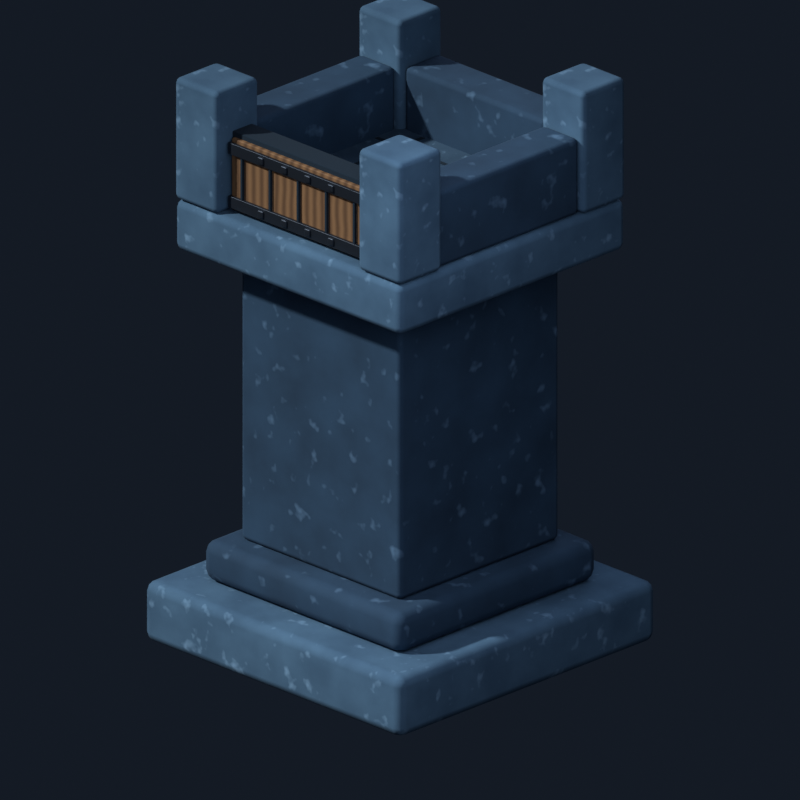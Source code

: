 # Source: model.blend  (saved by Blender 5.1.30; exported with 4.5.12 LTS)
import bpy
from mathutils import Matrix  # noqa: F401  (used for matrix-valued properties, if any)

bpy.ops.wm.read_factory_settings(use_empty=True)
scene = bpy.context.scene
scene.name = 'Scene'

# ---- collections
col_collection = bpy.data.collections.new('Collection'); scene.collection.children.link(col_collection)

# ---- materials (node trees are filled in below, after node groups)
mat_lit_cap_stone = bpy.data.materials.new('lit cap stone')
mat_lit_cap_stone.diffuse_color = (0.09, 0.18, 0.265, 1.0)
mat_navy_stone = bpy.data.materials.new('navy stone')
mat_navy_stone.diffuse_color = (0.03, 0.075, 0.13, 1.0)
mat_courtyard_stone = bpy.data.materials.new('courtyard stone')
mat_courtyard_stone.diffuse_color = (0.055, 0.11, 0.165, 1.0)
mat_dark_seam = bpy.data.materials.new('dark seam')
mat_dark_seam.diffuse_color = (0.006, 0.018, 0.03, 1.0)
mat_gate_wood = bpy.data.materials.new('gate wood')
mat_gate_wood.diffuse_color = (0.28, 0.14, 0.055, 1.0)
mat_gate_iron = bpy.data.materials.new('gate iron')
mat_gate_iron.diffuse_color = (0.06, 0.07, 0.085, 1.0)

# ---- material node trees
mat_lit_cap_stone.use_nodes = True; mat_lit_cap_stone.node_tree.nodes.clear()
_N = mat_lit_cap_stone.node_tree.nodes; _L = mat_lit_cap_stone.node_tree.links
n0 = _N.new('ShaderNodeOutputMaterial'); n0.name = 'Material Output'; n0.location = (0, 0)
n1 = _N.new('ShaderNodeBsdfPrincipled'); n1.name = 'Principled BSDF'; n1.location = (0, 0)
n1.inputs[2].default_value = 0.9
n2 = _N.new('ShaderNodeTexCoord'); n2.name = 'Texture Coordinate'; n2.location = (0, 0)
n3 = _N.new('ShaderNodeTexNoise'); n3.name = 'Noise Texture'; n3.location = (0, 0)
n3.width = 145
n3.inputs[2].default_value = 5.5
n3.inputs[3].default_value = 6.0
n4 = _N.new('ShaderNodeValToRGB'); n4.name = 'Color Ramp'; n4.location = (0, 0)
while len(n4.color_ramp.elements) > 1: n4.color_ramp.elements.remove(n4.color_ramp.elements[-1])
n4.color_ramp.elements[0].position = 0.25; n4.color_ramp.elements[0].color = (0.045, 0.1, 0.16, 1.0)
_e = n4.color_ramp.elements.new(0.75); _e.color = (0.09, 0.18, 0.265, 1.0)
n5 = _N.new('ShaderNodeTexNoise'); n5.name = 'Noise Texture.001'; n5.location = (0, 0)
n5.width = 145
n5.inputs[2].default_value = 17.6
n6 = _N.new('ShaderNodeValToRGB'); n6.name = 'Color Ramp.001'; n6.location = (0, 0)
while len(n6.color_ramp.elements) > 1: n6.color_ramp.elements.remove(n6.color_ramp.elements[-1])
n6.color_ramp.elements[0].position = 0.62; n6.color_ramp.elements[0].color = (0.0, 0.0, 0.0, 1.0)
_e = n6.color_ramp.elements.new(0.78); _e.color = (0.24, 0.36, 0.46, 1.0)
n7 = _N.new('ShaderNodeMixRGB'); n7.name = 'Mix (Legacy)'; n7.location = (0, 0)
n7.blend_type = 'ADD'
_L.new(n2.outputs[3], n3.inputs[0])
_L.new(n2.outputs[3], n5.inputs[0])
_L.new(n3.outputs[0], n4.inputs[0])
_L.new(n5.outputs[0], n6.inputs[0])
_L.new(n4.outputs[0], n7.inputs[1])
_L.new(n6.outputs[0], n7.inputs[2])
_L.new(n7.outputs[0], n1.inputs[0])
_L.new(n1.outputs[0], n0.inputs[0])
n0.is_active_output = True
mat_navy_stone.use_nodes = True; mat_navy_stone.node_tree.nodes.clear()
_N = mat_navy_stone.node_tree.nodes; _L = mat_navy_stone.node_tree.links
n0 = _N.new('ShaderNodeOutputMaterial'); n0.name = 'Material Output'; n0.location = (0, 0)
n1 = _N.new('ShaderNodeBsdfPrincipled'); n1.name = 'Principled BSDF'; n1.location = (0, 0)
n1.inputs[2].default_value = 0.9
n2 = _N.new('ShaderNodeTexCoord'); n2.name = 'Texture Coordinate'; n2.location = (0, 0)
n3 = _N.new('ShaderNodeTexNoise'); n3.name = 'Noise Texture'; n3.location = (0, 0)
n3.width = 145
n3.inputs[2].default_value = 4.5
n3.inputs[3].default_value = 6.0
n4 = _N.new('ShaderNodeValToRGB'); n4.name = 'Color Ramp'; n4.location = (0, 0)
while len(n4.color_ramp.elements) > 1: n4.color_ramp.elements.remove(n4.color_ramp.elements[-1])
n4.color_ramp.elements[0].position = 0.2; n4.color_ramp.elements[0].color = (0.012, 0.035, 0.065, 1.0)
_e = n4.color_ramp.elements.new(0.8); _e.color = (0.03, 0.075, 0.13, 1.0)
n5 = _N.new('ShaderNodeTexNoise'); n5.name = 'Noise Texture.001'; n5.location = (0, 0)
n5.width = 145
n5.inputs[2].default_value = 14.4
n6 = _N.new('ShaderNodeValToRGB'); n6.name = 'Color Ramp.001'; n6.location = (0, 0)
while len(n6.color_ramp.elements) > 1: n6.color_ramp.elements.remove(n6.color_ramp.elements[-1])
n6.color_ramp.elements[0].position = 0.62; n6.color_ramp.elements[0].color = (0.0, 0.0, 0.0, 1.0)
_e = n6.color_ramp.elements.new(0.78); _e.color = (0.16, 0.26, 0.36, 1.0)
n7 = _N.new('ShaderNodeMixRGB'); n7.name = 'Mix (Legacy)'; n7.location = (0, 0)
n7.blend_type = 'ADD'
_L.new(n2.outputs[3], n3.inputs[0])
_L.new(n2.outputs[3], n5.inputs[0])
_L.new(n3.outputs[0], n4.inputs[0])
_L.new(n5.outputs[0], n6.inputs[0])
_L.new(n4.outputs[0], n7.inputs[1])
_L.new(n6.outputs[0], n7.inputs[2])
_L.new(n7.outputs[0], n1.inputs[0])
_L.new(n1.outputs[0], n0.inputs[0])
n0.is_active_output = True
mat_courtyard_stone.use_nodes = True; mat_courtyard_stone.node_tree.nodes.clear()
_N = mat_courtyard_stone.node_tree.nodes; _L = mat_courtyard_stone.node_tree.links
n0 = _N.new('ShaderNodeOutputMaterial'); n0.name = 'Material Output'; n0.location = (0, 0)
n1 = _N.new('ShaderNodeBsdfPrincipled'); n1.name = 'Principled BSDF'; n1.location = (0, 0)
n1.inputs[2].default_value = 0.9
n2 = _N.new('ShaderNodeTexCoord'); n2.name = 'Texture Coordinate'; n2.location = (0, 0)
n3 = _N.new('ShaderNodeTexNoise'); n3.name = 'Noise Texture'; n3.location = (0, 0)
n3.width = 145
n3.inputs[2].default_value = 9.0
n3.inputs[3].default_value = 6.0
n4 = _N.new('ShaderNodeValToRGB'); n4.name = 'Color Ramp'; n4.location = (0, 0)
while len(n4.color_ramp.elements) > 1: n4.color_ramp.elements.remove(n4.color_ramp.elements[-1])
n4.color_ramp.elements[0].position = 0.225; n4.color_ramp.elements[0].color = (0.025, 0.06, 0.1, 1.0)
_e = n4.color_ramp.elements.new(0.775); _e.color = (0.055, 0.11, 0.165, 1.0)
n5 = _N.new('ShaderNodeTexNoise'); n5.name = 'Noise Texture.001'; n5.location = (0, 0)
n5.width = 145
n5.inputs[2].default_value = 28.8
n6 = _N.new('ShaderNodeValToRGB'); n6.name = 'Color Ramp.001'; n6.location = (0, 0)
while len(n6.color_ramp.elements) > 1: n6.color_ramp.elements.remove(n6.color_ramp.elements[-1])
n6.color_ramp.elements[0].position = 0.62; n6.color_ramp.elements[0].color = (0.0, 0.0, 0.0, 1.0)
_e = n6.color_ramp.elements.new(0.78); _e.color = (0.18, 0.28, 0.36, 1.0)
n7 = _N.new('ShaderNodeMixRGB'); n7.name = 'Mix (Legacy)'; n7.location = (0, 0)
n7.blend_type = 'ADD'
_L.new(n2.outputs[3], n3.inputs[0])
_L.new(n2.outputs[3], n5.inputs[0])
_L.new(n3.outputs[0], n4.inputs[0])
_L.new(n5.outputs[0], n6.inputs[0])
_L.new(n4.outputs[0], n7.inputs[1])
_L.new(n6.outputs[0], n7.inputs[2])
_L.new(n7.outputs[0], n1.inputs[0])
_L.new(n1.outputs[0], n0.inputs[0])
n0.is_active_output = True
mat_dark_seam.use_nodes = True; mat_dark_seam.node_tree.nodes.clear()
_N = mat_dark_seam.node_tree.nodes; _L = mat_dark_seam.node_tree.links
n0 = _N.new('ShaderNodeBsdfPrincipled'); n0.name = 'Principled BSDF'; n0.location = (-200, 100)
n0.inputs[0].default_value = (0.006, 0.018, 0.03, 1.0)
n0.inputs[2].default_value = 1.0
n1 = _N.new('ShaderNodeOutputMaterial'); n1.name = 'Material Output'; n1.location = (200, 100)
_L.new(n0.outputs[0], n1.inputs[0])
n1.is_active_output = True
mat_gate_wood.use_nodes = True; mat_gate_wood.node_tree.nodes.clear()
_N = mat_gate_wood.node_tree.nodes; _L = mat_gate_wood.node_tree.links
n0 = _N.new('ShaderNodeOutputMaterial'); n0.name = 'Material Output'; n0.location = (0, 0)
n1 = _N.new('ShaderNodeBsdfPrincipled'); n1.name = 'Principled BSDF'; n1.location = (0, 0)
n1.inputs[2].default_value = 0.78
n2 = _N.new('ShaderNodeTexCoord'); n2.name = 'Texture Coordinate'; n2.location = (0, 0)
n3 = _N.new('ShaderNodeTexWave'); n3.name = 'Wave Texture'; n3.location = (0, 0)
n3.width = 160
n3.inputs[1].default_value = 8.0
n3.inputs[2].default_value = 1.6
n4 = _N.new('ShaderNodeValToRGB'); n4.name = 'Color Ramp'; n4.location = (0, 0)
while len(n4.color_ramp.elements) > 1: n4.color_ramp.elements.remove(n4.color_ramp.elements[-1])
n4.color_ramp.elements[0].position = 0.0; n4.color_ramp.elements[0].color = (0.13, 0.06, 0.022, 1.0)
_e = n4.color_ramp.elements.new(1.0); _e.color = (0.28, 0.14, 0.055, 1.0)
n5 = _N.new('ShaderNodeBump'); n5.name = 'Bump'; n5.location = (0, 0)
n5.inputs[0].default_value = 0.3
_L.new(n2.outputs[3], n3.inputs[0])
_L.new(n3.outputs[1], n4.inputs[0])
_L.new(n4.outputs[0], n1.inputs[0])
_L.new(n3.outputs[1], n5.inputs[3])
_L.new(n5.outputs[0], n1.inputs[5])
_L.new(n1.outputs[0], n0.inputs[0])
n0.is_active_output = True
mat_gate_iron.use_nodes = True; mat_gate_iron.node_tree.nodes.clear()
_N = mat_gate_iron.node_tree.nodes; _L = mat_gate_iron.node_tree.links
n0 = _N.new('ShaderNodeBsdfPrincipled'); n0.name = 'Principled BSDF'; n0.location = (-200, 100)
n0.inputs[0].default_value = (0.06, 0.07, 0.085, 1.0)
n0.inputs[1].default_value = 0.85
n0.inputs[2].default_value = 0.45
n1 = _N.new('ShaderNodeOutputMaterial'); n1.name = 'Material Output'; n1.location = (200, 100)
_L.new(n0.outputs[0], n1.inputs[0])
n1.is_active_output = True

# ---- world
world_world_001 = bpy.data.worlds.new('World.001'); scene.world = world_world_001
world_world_001.use_nodes = True; world_world_001.node_tree.nodes.clear()
_N = world_world_001.node_tree.nodes; _L = world_world_001.node_tree.links
n0 = _N.new('ShaderNodeBackground'); n0.name = 'Background'; n0.location = (-200, 100)
n0.inputs[0].default_value = (0.02, 0.03, 0.05, 1.0)
n0.inputs[1].default_value = 0.35
n1 = _N.new('ShaderNodeOutputWorld'); n1.name = 'World Output'; n1.location = (200, 100)
_L.new(n0.outputs[0], n1.inputs[0])
n1.is_active_output = True

# ---- cameras
cam_camera = bpy.data.cameras.new('Camera')
cam_camera.type = 'ORTHO'
cam_camera.ortho_scale = 2.9

# ---- lights
light_sun = bpy.data.lights.new('Sun', 'SUN')
light_sun.color = (0.85, 0.92, 1.0)
light_sun.angle = 0.05236
light_sun.energy = 3.0
light_area = bpy.data.lights.new('Area', 'AREA')
light_area.color = (0.7, 0.78, 1.0)
light_area.energy = 130.0
light_area.size = 6.0
light_area.size_y = 1.0
light_area_001 = bpy.data.lights.new('Area.001', 'AREA')
light_area_001.color = (0.55, 0.7, 1.0)
light_area_001.energy = 80.0
light_area_001.size = 4.0
light_area_001.size_y = 1.0

# ---- meshes
me_cube = bpy.data.meshes.new('Cube')
me_cube.from_pydata([(-0.66, -0.66, -0.12), (-0.66, -0.66, 0.12), (-0.66, 0.66, -0.12), (-0.66, 0.66, 0.12), (0.66, -0.66, -0.12), (0.66, -0.66, 0.12), (0.66, 0.66, -0.12), (0.66, 0.66, 0.12)], [], [(0, 1, 3, 2), (2, 3, 7, 6), (6, 7, 5, 4), (4, 5, 1, 0), (2, 6, 4, 0), (7, 3, 1, 5)])
_uv = me_cube.uv_layers.new(name='UVMap')
_uv.uv.foreach_set('vector', [0.375, 0.0, 0.625, 0.0, 0.625, 0.25, 0.375, 0.25, 0.375, 0.25, 0.625, 0.25, 0.625, 0.5, 0.375, 0.5, 0.375, 0.5, 0.625, 0.5, 0.625, 0.75, 0.375, 0.75, 0.375, 0.75, 0.625, 0.75, 0.625, 1.0, 0.375, 1.0, 0.125, 0.5, 0.375, 0.5, 0.375, 0.75, 0.125, 0.75, 0.625, 0.5, 0.875, 0.5, 0.875, 0.75, 0.625, 0.75])
me_cube.materials.append(mat_lit_cap_stone)
me_cube.update()
me_cube_001 = bpy.data.meshes.new('Cube.001')
me_cube_001.from_pydata([(-0.51, -0.51, -0.08), (-0.51, -0.51, 0.08), (-0.51, 0.51, -0.08), (-0.51, 0.51, 0.08), (0.51, -0.51, -0.08), (0.51, -0.51, 0.08), (0.51, 0.51, -0.08), (0.51, 0.51, 0.08)], [], [(0, 1, 3, 2), (2, 3, 7, 6), (6, 7, 5, 4), (4, 5, 1, 0), (2, 6, 4, 0), (7, 3, 1, 5)])
_uv = me_cube_001.uv_layers.new(name='UVMap')
_uv.uv.foreach_set('vector', [0.375, 0.0, 0.625, 0.0, 0.625, 0.25, 0.375, 0.25, 0.375, 0.25, 0.625, 0.25, 0.625, 0.5, 0.375, 0.5, 0.375, 0.5, 0.625, 0.5, 0.625, 0.75, 0.375, 0.75, 0.375, 0.75, 0.625, 0.75, 0.625, 1.0, 0.375, 1.0, 0.125, 0.5, 0.375, 0.5, 0.375, 0.75, 0.125, 0.75, 0.625, 0.5, 0.875, 0.5, 0.875, 0.75, 0.625, 0.75])
me_cube_001.materials.append(mat_navy_stone)
me_cube_001.update()
me_cube_002 = bpy.data.meshes.new('Cube.002')
me_cube_002.from_pydata([(-0.41, -0.41, -0.57), (-0.41, -0.41, 0.57), (-0.41, 0.41, -0.57), (-0.41, 0.41, 0.57), (0.41, -0.41, -0.57), (0.41, -0.41, 0.57), (0.41, 0.41, -0.57), (0.41, 0.41, 0.57)], [], [(0, 1, 3, 2), (2, 3, 7, 6), (6, 7, 5, 4), (4, 5, 1, 0), (2, 6, 4, 0), (7, 3, 1, 5)])
_uv = me_cube_002.uv_layers.new(name='UVMap')
_uv.uv.foreach_set('vector', [0.375, 0.0, 0.625, 0.0, 0.625, 0.25, 0.375, 0.25, 0.375, 0.25, 0.625, 0.25, 0.625, 0.5, 0.375, 0.5, 0.375, 0.5, 0.625, 0.5, 0.625, 0.75, 0.375, 0.75, 0.375, 0.75, 0.625, 0.75, 0.625, 1.0, 0.375, 1.0, 0.125, 0.5, 0.375, 0.5, 0.375, 0.75, 0.125, 0.75, 0.625, 0.5, 0.875, 0.5, 0.875, 0.75, 0.625, 0.75])
me_cube_002.materials.append(mat_navy_stone)
me_cube_002.update()
me_cube_003 = bpy.data.meshes.new('Cube.003')
me_cube_003.from_pydata([(-0.58, -0.58, -0.1), (-0.58, -0.58, 0.1), (-0.58, 0.58, -0.1), (-0.58, 0.58, 0.1), (0.58, -0.58, -0.1), (0.58, -0.58, 0.1), (0.58, 0.58, -0.1), (0.58, 0.58, 0.1)], [], [(0, 1, 3, 2), (2, 3, 7, 6), (6, 7, 5, 4), (4, 5, 1, 0), (2, 6, 4, 0), (7, 3, 1, 5)])
_uv = me_cube_003.uv_layers.new(name='UVMap')
_uv.uv.foreach_set('vector', [0.375, 0.0, 0.625, 0.0, 0.625, 0.25, 0.375, 0.25, 0.375, 0.25, 0.625, 0.25, 0.625, 0.5, 0.375, 0.5, 0.375, 0.5, 0.625, 0.5, 0.625, 0.75, 0.375, 0.75, 0.375, 0.75, 0.625, 0.75, 0.625, 1.0, 0.375, 1.0, 0.125, 0.5, 0.375, 0.5, 0.375, 0.75, 0.125, 0.75, 0.625, 0.5, 0.875, 0.5, 0.875, 0.75, 0.625, 0.75])
me_cube_003.materials.append(mat_lit_cap_stone)
me_cube_003.update()
me_cube_004 = bpy.data.meshes.new('Cube.004')
me_cube_004.from_pydata([(-0.4, -0.4, -0.025), (-0.4, -0.4, 0.025), (-0.4, 0.4, -0.025), (-0.4, 0.4, 0.025), (0.4, -0.4, -0.025), (0.4, -0.4, 0.025), (0.4, 0.4, -0.025), (0.4, 0.4, 0.025)], [], [(0, 1, 3, 2), (2, 3, 7, 6), (6, 7, 5, 4), (4, 5, 1, 0), (2, 6, 4, 0), (7, 3, 1, 5)])
_uv = me_cube_004.uv_layers.new(name='UVMap')
_uv.uv.foreach_set('vector', [0.375, 0.0, 0.625, 0.0, 0.625, 0.25, 0.375, 0.25, 0.375, 0.25, 0.625, 0.25, 0.625, 0.5, 0.375, 0.5, 0.375, 0.5, 0.625, 0.5, 0.625, 0.75, 0.375, 0.75, 0.375, 0.75, 0.625, 0.75, 0.625, 1.0, 0.375, 1.0, 0.125, 0.5, 0.375, 0.5, 0.375, 0.75, 0.125, 0.75, 0.625, 0.5, 0.875, 0.5, 0.875, 0.75, 0.625, 0.75])
me_cube_004.materials.append(mat_courtyard_stone)
me_cube_004.update()
me_cube_005 = bpy.data.meshes.new('Cube.005')
me_cube_005.from_pydata([(-0.008, -0.37, -0.008), (-0.008, -0.37, 0.008), (-0.008, 0.37, -0.008), (-0.008, 0.37, 0.008), (0.008, -0.37, -0.008), (0.008, -0.37, 0.008), (0.008, 0.37, -0.008), (0.008, 0.37, 0.008)], [], [(0, 1, 3, 2), (2, 3, 7, 6), (6, 7, 5, 4), (4, 5, 1, 0), (2, 6, 4, 0), (7, 3, 1, 5)])
_uv = me_cube_005.uv_layers.new(name='UVMap')
_uv.uv.foreach_set('vector', [0.375, 0.0, 0.625, 0.0, 0.625, 0.25, 0.375, 0.25, 0.375, 0.25, 0.625, 0.25, 0.625, 0.5, 0.375, 0.5, 0.375, 0.5, 0.625, 0.5, 0.625, 0.75, 0.375, 0.75, 0.375, 0.75, 0.625, 0.75, 0.625, 1.0, 0.375, 1.0, 0.125, 0.5, 0.375, 0.5, 0.375, 0.75, 0.125, 0.75, 0.625, 0.5, 0.875, 0.5, 0.875, 0.75, 0.625, 0.75])
me_cube_005.materials.append(mat_dark_seam)
me_cube_005.update()
me_cube_006 = bpy.data.meshes.new('Cube.006')
me_cube_006.from_pydata([(-0.37, -0.008, -0.008), (-0.37, -0.008, 0.008), (-0.37, 0.008, -0.008), (-0.37, 0.008, 0.008), (0.37, -0.008, -0.008), (0.37, -0.008, 0.008), (0.37, 0.008, -0.008), (0.37, 0.008, 0.008)], [], [(0, 1, 3, 2), (2, 3, 7, 6), (6, 7, 5, 4), (4, 5, 1, 0), (2, 6, 4, 0), (7, 3, 1, 5)])
_uv = me_cube_006.uv_layers.new(name='UVMap')
_uv.uv.foreach_set('vector', [0.375, 0.0, 0.625, 0.0, 0.625, 0.25, 0.375, 0.25, 0.375, 0.25, 0.625, 0.25, 0.625, 0.5, 0.375, 0.5, 0.375, 0.5, 0.625, 0.5, 0.625, 0.75, 0.375, 0.75, 0.375, 0.75, 0.625, 0.75, 0.625, 1.0, 0.375, 1.0, 0.125, 0.5, 0.375, 0.5, 0.375, 0.75, 0.125, 0.75, 0.625, 0.5, 0.875, 0.5, 0.875, 0.75, 0.625, 0.75])
me_cube_006.materials.append(mat_dark_seam)
me_cube_006.update()
me_cube_007 = bpy.data.meshes.new('Cube.007')
me_cube_007.from_pydata([(-0.008, -0.37, -0.008), (-0.008, -0.37, 0.008), (-0.008, 0.37, -0.008), (-0.008, 0.37, 0.008), (0.008, -0.37, -0.008), (0.008, -0.37, 0.008), (0.008, 0.37, -0.008), (0.008, 0.37, 0.008)], [], [(0, 1, 3, 2), (2, 3, 7, 6), (6, 7, 5, 4), (4, 5, 1, 0), (2, 6, 4, 0), (7, 3, 1, 5)])
_uv = me_cube_007.uv_layers.new(name='UVMap')
_uv.uv.foreach_set('vector', [0.375, 0.0, 0.625, 0.0, 0.625, 0.25, 0.375, 0.25, 0.375, 0.25, 0.625, 0.25, 0.625, 0.5, 0.375, 0.5, 0.375, 0.5, 0.625, 0.5, 0.625, 0.75, 0.375, 0.75, 0.375, 0.75, 0.625, 0.75, 0.625, 1.0, 0.375, 1.0, 0.125, 0.5, 0.375, 0.5, 0.375, 0.75, 0.125, 0.75, 0.625, 0.5, 0.875, 0.5, 0.875, 0.75, 0.625, 0.75])
me_cube_007.materials.append(mat_dark_seam)
me_cube_007.update()
me_cube_008 = bpy.data.meshes.new('Cube.008')
me_cube_008.from_pydata([(-0.37, -0.008, -0.008), (-0.37, -0.008, 0.008), (-0.37, 0.008, -0.008), (-0.37, 0.008, 0.008), (0.37, -0.008, -0.008), (0.37, -0.008, 0.008), (0.37, 0.008, -0.008), (0.37, 0.008, 0.008)], [], [(0, 1, 3, 2), (2, 3, 7, 6), (6, 7, 5, 4), (4, 5, 1, 0), (2, 6, 4, 0), (7, 3, 1, 5)])
_uv = me_cube_008.uv_layers.new(name='UVMap')
_uv.uv.foreach_set('vector', [0.375, 0.0, 0.625, 0.0, 0.625, 0.25, 0.375, 0.25, 0.375, 0.25, 0.625, 0.25, 0.625, 0.5, 0.375, 0.5, 0.375, 0.5, 0.625, 0.5, 0.625, 0.75, 0.375, 0.75, 0.375, 0.75, 0.625, 0.75, 0.625, 1.0, 0.375, 1.0, 0.125, 0.5, 0.375, 0.5, 0.375, 0.75, 0.125, 0.75, 0.625, 0.5, 0.875, 0.5, 0.875, 0.75, 0.625, 0.75])
me_cube_008.materials.append(mat_dark_seam)
me_cube_008.update()
me_cube_009 = bpy.data.meshes.new('Cube.009')
me_cube_009.from_pydata([(-0.008, -0.37, -0.008), (-0.008, -0.37, 0.008), (-0.008, 0.37, -0.008), (-0.008, 0.37, 0.008), (0.008, -0.37, -0.008), (0.008, -0.37, 0.008), (0.008, 0.37, -0.008), (0.008, 0.37, 0.008)], [], [(0, 1, 3, 2), (2, 3, 7, 6), (6, 7, 5, 4), (4, 5, 1, 0), (2, 6, 4, 0), (7, 3, 1, 5)])
_uv = me_cube_009.uv_layers.new(name='UVMap')
_uv.uv.foreach_set('vector', [0.375, 0.0, 0.625, 0.0, 0.625, 0.25, 0.375, 0.25, 0.375, 0.25, 0.625, 0.25, 0.625, 0.5, 0.375, 0.5, 0.375, 0.5, 0.625, 0.5, 0.625, 0.75, 0.375, 0.75, 0.375, 0.75, 0.625, 0.75, 0.625, 1.0, 0.375, 1.0, 0.125, 0.5, 0.375, 0.5, 0.375, 0.75, 0.125, 0.75, 0.625, 0.5, 0.875, 0.5, 0.875, 0.75, 0.625, 0.75])
me_cube_009.materials.append(mat_dark_seam)
me_cube_009.update()
me_cube_010 = bpy.data.meshes.new('Cube.010')
me_cube_010.from_pydata([(-0.37, -0.008, -0.008), (-0.37, -0.008, 0.008), (-0.37, 0.008, -0.008), (-0.37, 0.008, 0.008), (0.37, -0.008, -0.008), (0.37, -0.008, 0.008), (0.37, 0.008, -0.008), (0.37, 0.008, 0.008)], [], [(0, 1, 3, 2), (2, 3, 7, 6), (6, 7, 5, 4), (4, 5, 1, 0), (2, 6, 4, 0), (7, 3, 1, 5)])
_uv = me_cube_010.uv_layers.new(name='UVMap')
_uv.uv.foreach_set('vector', [0.375, 0.0, 0.625, 0.0, 0.625, 0.25, 0.375, 0.25, 0.375, 0.25, 0.625, 0.25, 0.625, 0.5, 0.375, 0.5, 0.375, 0.5, 0.625, 0.5, 0.625, 0.75, 0.375, 0.75, 0.375, 0.75, 0.625, 0.75, 0.625, 1.0, 0.375, 1.0, 0.125, 0.5, 0.375, 0.5, 0.375, 0.75, 0.125, 0.75, 0.625, 0.5, 0.875, 0.5, 0.875, 0.75, 0.625, 0.75])
me_cube_010.materials.append(mat_dark_seam)
me_cube_010.update()
me_cube_011 = bpy.data.meshes.new('Cube.011')
me_cube_011.from_pydata([(-0.11, -0.11, -0.24), (-0.11, -0.11, 0.24), (-0.11, 0.11, -0.24), (-0.11, 0.11, 0.24), (0.11, -0.11, -0.24), (0.11, -0.11, 0.24), (0.11, 0.11, -0.24), (0.11, 0.11, 0.24)], [], [(0, 1, 3, 2), (2, 3, 7, 6), (6, 7, 5, 4), (4, 5, 1, 0), (2, 6, 4, 0), (7, 3, 1, 5)])
_uv = me_cube_011.uv_layers.new(name='UVMap')
_uv.uv.foreach_set('vector', [0.375, 0.0, 0.625, 0.0, 0.625, 0.25, 0.375, 0.25, 0.375, 0.25, 0.625, 0.25, 0.625, 0.5, 0.375, 0.5, 0.375, 0.5, 0.625, 0.5, 0.625, 0.75, 0.375, 0.75, 0.375, 0.75, 0.625, 0.75, 0.625, 1.0, 0.375, 1.0, 0.125, 0.5, 0.375, 0.5, 0.375, 0.75, 0.125, 0.75, 0.625, 0.5, 0.875, 0.5, 0.875, 0.75, 0.625, 0.75])
me_cube_011.materials.append(mat_lit_cap_stone)
me_cube_011.update()
me_cube_012 = bpy.data.meshes.new('Cube.012')
me_cube_012.from_pydata([(-0.11, -0.11, -0.24), (-0.11, -0.11, 0.24), (-0.11, 0.11, -0.24), (-0.11, 0.11, 0.24), (0.11, -0.11, -0.24), (0.11, -0.11, 0.24), (0.11, 0.11, -0.24), (0.11, 0.11, 0.24)], [], [(0, 1, 3, 2), (2, 3, 7, 6), (6, 7, 5, 4), (4, 5, 1, 0), (2, 6, 4, 0), (7, 3, 1, 5)])
_uv = me_cube_012.uv_layers.new(name='UVMap')
_uv.uv.foreach_set('vector', [0.375, 0.0, 0.625, 0.0, 0.625, 0.25, 0.375, 0.25, 0.375, 0.25, 0.625, 0.25, 0.625, 0.5, 0.375, 0.5, 0.375, 0.5, 0.625, 0.5, 0.625, 0.75, 0.375, 0.75, 0.375, 0.75, 0.625, 0.75, 0.625, 1.0, 0.375, 1.0, 0.125, 0.5, 0.375, 0.5, 0.375, 0.75, 0.125, 0.75, 0.625, 0.5, 0.875, 0.5, 0.875, 0.75, 0.625, 0.75])
me_cube_012.materials.append(mat_lit_cap_stone)
me_cube_012.update()
me_cube_013 = bpy.data.meshes.new('Cube.013')
me_cube_013.from_pydata([(-0.11, -0.11, -0.24), (-0.11, -0.11, 0.24), (-0.11, 0.11, -0.24), (-0.11, 0.11, 0.24), (0.11, -0.11, -0.24), (0.11, -0.11, 0.24), (0.11, 0.11, -0.24), (0.11, 0.11, 0.24)], [], [(0, 1, 3, 2), (2, 3, 7, 6), (6, 7, 5, 4), (4, 5, 1, 0), (2, 6, 4, 0), (7, 3, 1, 5)])
_uv = me_cube_013.uv_layers.new(name='UVMap')
_uv.uv.foreach_set('vector', [0.375, 0.0, 0.625, 0.0, 0.625, 0.25, 0.375, 0.25, 0.375, 0.25, 0.625, 0.25, 0.625, 0.5, 0.375, 0.5, 0.375, 0.5, 0.625, 0.5, 0.625, 0.75, 0.375, 0.75, 0.375, 0.75, 0.625, 0.75, 0.625, 1.0, 0.375, 1.0, 0.125, 0.5, 0.375, 0.5, 0.375, 0.75, 0.125, 0.75, 0.625, 0.5, 0.875, 0.5, 0.875, 0.75, 0.625, 0.75])
me_cube_013.materials.append(mat_lit_cap_stone)
me_cube_013.update()
me_cube_014 = bpy.data.meshes.new('Cube.014')
me_cube_014.from_pydata([(-0.11, -0.11, -0.24), (-0.11, -0.11, 0.24), (-0.11, 0.11, -0.24), (-0.11, 0.11, 0.24), (0.11, -0.11, -0.24), (0.11, -0.11, 0.24), (0.11, 0.11, -0.24), (0.11, 0.11, 0.24)], [], [(0, 1, 3, 2), (2, 3, 7, 6), (6, 7, 5, 4), (4, 5, 1, 0), (2, 6, 4, 0), (7, 3, 1, 5)])
_uv = me_cube_014.uv_layers.new(name='UVMap')
_uv.uv.foreach_set('vector', [0.375, 0.0, 0.625, 0.0, 0.625, 0.25, 0.375, 0.25, 0.375, 0.25, 0.625, 0.25, 0.625, 0.5, 0.375, 0.5, 0.375, 0.5, 0.625, 0.5, 0.625, 0.75, 0.375, 0.75, 0.375, 0.75, 0.625, 0.75, 0.625, 1.0, 0.375, 1.0, 0.125, 0.5, 0.375, 0.5, 0.375, 0.75, 0.125, 0.75, 0.625, 0.5, 0.875, 0.5, 0.875, 0.75, 0.625, 0.75])
me_cube_014.materials.append(mat_lit_cap_stone)
me_cube_014.update()
me_cube_015 = bpy.data.meshes.new('Cube.015')
me_cube_015.from_pydata([(-0.36, -0.09, -0.15), (-0.36, -0.09, 0.15), (-0.36, 0.09, -0.15), (-0.36, 0.09, 0.15), (0.36, -0.09, -0.15), (0.36, -0.09, 0.15), (0.36, 0.09, -0.15), (0.36, 0.09, 0.15)], [], [(0, 1, 3, 2), (2, 3, 7, 6), (6, 7, 5, 4), (4, 5, 1, 0), (2, 6, 4, 0), (7, 3, 1, 5)])
_uv = me_cube_015.uv_layers.new(name='UVMap')
_uv.uv.foreach_set('vector', [0.375, 0.0, 0.625, 0.0, 0.625, 0.25, 0.375, 0.25, 0.375, 0.25, 0.625, 0.25, 0.625, 0.5, 0.375, 0.5, 0.375, 0.5, 0.625, 0.5, 0.625, 0.75, 0.375, 0.75, 0.375, 0.75, 0.625, 0.75, 0.625, 1.0, 0.375, 1.0, 0.125, 0.5, 0.375, 0.5, 0.375, 0.75, 0.125, 0.75, 0.625, 0.5, 0.875, 0.5, 0.875, 0.75, 0.625, 0.75])
me_cube_015.materials.append(mat_navy_stone)
me_cube_015.update()
me_cube_016 = bpy.data.meshes.new('Cube.016')
me_cube_016.from_pydata([(-0.09, -0.36, -0.15), (-0.09, -0.36, 0.15), (-0.09, 0.36, -0.15), (-0.09, 0.36, 0.15), (0.09, -0.36, -0.15), (0.09, -0.36, 0.15), (0.09, 0.36, -0.15), (0.09, 0.36, 0.15)], [], [(0, 1, 3, 2), (2, 3, 7, 6), (6, 7, 5, 4), (4, 5, 1, 0), (2, 6, 4, 0), (7, 3, 1, 5)])
_uv = me_cube_016.uv_layers.new(name='UVMap')
_uv.uv.foreach_set('vector', [0.375, 0.0, 0.625, 0.0, 0.625, 0.25, 0.375, 0.25, 0.375, 0.25, 0.625, 0.25, 0.625, 0.5, 0.375, 0.5, 0.375, 0.5, 0.625, 0.5, 0.625, 0.75, 0.375, 0.75, 0.375, 0.75, 0.625, 0.75, 0.625, 1.0, 0.375, 1.0, 0.125, 0.5, 0.375, 0.5, 0.375, 0.75, 0.125, 0.75, 0.625, 0.5, 0.875, 0.5, 0.875, 0.75, 0.625, 0.75])
me_cube_016.materials.append(mat_navy_stone)
me_cube_016.update()
me_cube_017 = bpy.data.meshes.new('Cube.017')
me_cube_017.from_pydata([(-0.09, -0.36, -0.15), (-0.09, -0.36, 0.15), (-0.09, 0.36, -0.15), (-0.09, 0.36, 0.15), (0.09, -0.36, -0.15), (0.09, -0.36, 0.15), (0.09, 0.36, -0.15), (0.09, 0.36, 0.15)], [], [(0, 1, 3, 2), (2, 3, 7, 6), (6, 7, 5, 4), (4, 5, 1, 0), (2, 6, 4, 0), (7, 3, 1, 5)])
_uv = me_cube_017.uv_layers.new(name='UVMap')
_uv.uv.foreach_set('vector', [0.375, 0.0, 0.625, 0.0, 0.625, 0.25, 0.375, 0.25, 0.375, 0.25, 0.625, 0.25, 0.625, 0.5, 0.375, 0.5, 0.375, 0.5, 0.625, 0.5, 0.625, 0.75, 0.375, 0.75, 0.375, 0.75, 0.625, 0.75, 0.625, 1.0, 0.375, 1.0, 0.125, 0.5, 0.375, 0.5, 0.375, 0.75, 0.125, 0.75, 0.625, 0.5, 0.875, 0.5, 0.875, 0.75, 0.625, 0.75])
me_cube_017.materials.append(mat_navy_stone)
me_cube_017.update()
me_cube_018 = bpy.data.meshes.new('Cube.018')
me_cube_018.from_pydata([(-0.36, -0.05, -0.16), (-0.36, -0.05, 0.16), (-0.36, 0.05, -0.16), (-0.36, 0.05, 0.16), (0.36, -0.05, -0.16), (0.36, -0.05, 0.16), (0.36, 0.05, -0.16), (0.36, 0.05, 0.16)], [], [(0, 1, 3, 2), (2, 3, 7, 6), (6, 7, 5, 4), (4, 5, 1, 0), (2, 6, 4, 0), (7, 3, 1, 5)])
_uv = me_cube_018.uv_layers.new(name='UVMap')
_uv.uv.foreach_set('vector', [0.375, 0.0, 0.625, 0.0, 0.625, 0.25, 0.375, 0.25, 0.375, 0.25, 0.625, 0.25, 0.625, 0.5, 0.375, 0.5, 0.375, 0.5, 0.625, 0.5, 0.625, 0.75, 0.375, 0.75, 0.375, 0.75, 0.625, 0.75, 0.625, 1.0, 0.375, 1.0, 0.125, 0.5, 0.375, 0.5, 0.375, 0.75, 0.125, 0.75, 0.625, 0.5, 0.875, 0.5, 0.875, 0.75, 0.625, 0.75])
me_cube_018.materials.append(mat_dark_seam)
me_cube_018.update()
me_cube_019 = bpy.data.meshes.new('Cube.019')
me_cube_019.from_pydata([(-0.35, -0.025, -0.14), (-0.35, -0.025, 0.14), (-0.35, 0.025, -0.14), (-0.35, 0.025, 0.14), (0.35, -0.025, -0.14), (0.35, -0.025, 0.14), (0.35, 0.025, -0.14), (0.35, 0.025, 0.14)], [], [(0, 1, 3, 2), (2, 3, 7, 6), (6, 7, 5, 4), (4, 5, 1, 0), (2, 6, 4, 0), (7, 3, 1, 5)])
_uv = me_cube_019.uv_layers.new(name='UVMap')
_uv.uv.foreach_set('vector', [0.375, 0.0, 0.625, 0.0, 0.625, 0.25, 0.375, 0.25, 0.375, 0.25, 0.625, 0.25, 0.625, 0.5, 0.375, 0.5, 0.375, 0.5, 0.625, 0.5, 0.625, 0.75, 0.375, 0.75, 0.375, 0.75, 0.625, 0.75, 0.625, 1.0, 0.375, 1.0, 0.125, 0.5, 0.375, 0.5, 0.375, 0.75, 0.125, 0.75, 0.625, 0.5, 0.875, 0.5, 0.875, 0.75, 0.625, 0.75])
me_cube_019.materials.append(mat_gate_wood)
me_cube_019.update()
me_cube_020 = bpy.data.meshes.new('Cube.020')
me_cube_020.from_pydata([(-0.005, -0.006, -0.125), (-0.005, -0.006, 0.125), (-0.005, 0.006, -0.125), (-0.005, 0.006, 0.125), (0.005, -0.006, -0.125), (0.005, -0.006, 0.125), (0.005, 0.006, -0.125), (0.005, 0.006, 0.125)], [], [(0, 1, 3, 2), (2, 3, 7, 6), (6, 7, 5, 4), (4, 5, 1, 0), (2, 6, 4, 0), (7, 3, 1, 5)])
_uv = me_cube_020.uv_layers.new(name='UVMap')
_uv.uv.foreach_set('vector', [0.375, 0.0, 0.625, 0.0, 0.625, 0.25, 0.375, 0.25, 0.375, 0.25, 0.625, 0.25, 0.625, 0.5, 0.375, 0.5, 0.375, 0.5, 0.625, 0.5, 0.625, 0.75, 0.375, 0.75, 0.375, 0.75, 0.625, 0.75, 0.625, 1.0, 0.375, 1.0, 0.125, 0.5, 0.375, 0.5, 0.375, 0.75, 0.125, 0.75, 0.625, 0.5, 0.875, 0.5, 0.875, 0.75, 0.625, 0.75])
me_cube_020.materials.append(mat_dark_seam)
me_cube_020.update()
me_cube_021 = bpy.data.meshes.new('Cube.021')
me_cube_021.from_pydata([(-0.005, -0.006, -0.125), (-0.005, -0.006, 0.125), (-0.005, 0.006, -0.125), (-0.005, 0.006, 0.125), (0.005, -0.006, -0.125), (0.005, -0.006, 0.125), (0.005, 0.006, -0.125), (0.005, 0.006, 0.125)], [], [(0, 1, 3, 2), (2, 3, 7, 6), (6, 7, 5, 4), (4, 5, 1, 0), (2, 6, 4, 0), (7, 3, 1, 5)])
_uv = me_cube_021.uv_layers.new(name='UVMap')
_uv.uv.foreach_set('vector', [0.375, 0.0, 0.625, 0.0, 0.625, 0.25, 0.375, 0.25, 0.375, 0.25, 0.625, 0.25, 0.625, 0.5, 0.375, 0.5, 0.375, 0.5, 0.625, 0.5, 0.625, 0.75, 0.375, 0.75, 0.375, 0.75, 0.625, 0.75, 0.625, 1.0, 0.375, 1.0, 0.125, 0.5, 0.375, 0.5, 0.375, 0.75, 0.125, 0.75, 0.625, 0.5, 0.875, 0.5, 0.875, 0.75, 0.625, 0.75])
me_cube_021.materials.append(mat_dark_seam)
me_cube_021.update()
me_cube_022 = bpy.data.meshes.new('Cube.022')
me_cube_022.from_pydata([(-0.005, -0.006, -0.125), (-0.005, -0.006, 0.125), (-0.005, 0.006, -0.125), (-0.005, 0.006, 0.125), (0.005, -0.006, -0.125), (0.005, -0.006, 0.125), (0.005, 0.006, -0.125), (0.005, 0.006, 0.125)], [], [(0, 1, 3, 2), (2, 3, 7, 6), (6, 7, 5, 4), (4, 5, 1, 0), (2, 6, 4, 0), (7, 3, 1, 5)])
_uv = me_cube_022.uv_layers.new(name='UVMap')
_uv.uv.foreach_set('vector', [0.375, 0.0, 0.625, 0.0, 0.625, 0.25, 0.375, 0.25, 0.375, 0.25, 0.625, 0.25, 0.625, 0.5, 0.375, 0.5, 0.375, 0.5, 0.625, 0.5, 0.625, 0.75, 0.375, 0.75, 0.375, 0.75, 0.625, 0.75, 0.625, 1.0, 0.375, 1.0, 0.125, 0.5, 0.375, 0.5, 0.375, 0.75, 0.125, 0.75, 0.625, 0.5, 0.875, 0.5, 0.875, 0.75, 0.625, 0.75])
me_cube_022.materials.append(mat_dark_seam)
me_cube_022.update()
me_cube_023 = bpy.data.meshes.new('Cube.023')
me_cube_023.from_pydata([(-0.005, -0.006, -0.125), (-0.005, -0.006, 0.125), (-0.005, 0.006, -0.125), (-0.005, 0.006, 0.125), (0.005, -0.006, -0.125), (0.005, -0.006, 0.125), (0.005, 0.006, -0.125), (0.005, 0.006, 0.125)], [], [(0, 1, 3, 2), (2, 3, 7, 6), (6, 7, 5, 4), (4, 5, 1, 0), (2, 6, 4, 0), (7, 3, 1, 5)])
_uv = me_cube_023.uv_layers.new(name='UVMap')
_uv.uv.foreach_set('vector', [0.375, 0.0, 0.625, 0.0, 0.625, 0.25, 0.375, 0.25, 0.375, 0.25, 0.625, 0.25, 0.625, 0.5, 0.375, 0.5, 0.375, 0.5, 0.625, 0.5, 0.625, 0.75, 0.375, 0.75, 0.375, 0.75, 0.625, 0.75, 0.625, 1.0, 0.375, 1.0, 0.125, 0.5, 0.375, 0.5, 0.375, 0.75, 0.125, 0.75, 0.625, 0.5, 0.875, 0.5, 0.875, 0.75, 0.625, 0.75])
me_cube_023.materials.append(mat_dark_seam)
me_cube_023.update()
me_cube_024 = bpy.data.meshes.new('Cube.024')
me_cube_024.from_pydata([(-0.005, -0.006, -0.125), (-0.005, -0.006, 0.125), (-0.005, 0.006, -0.125), (-0.005, 0.006, 0.125), (0.005, -0.006, -0.125), (0.005, -0.006, 0.125), (0.005, 0.006, -0.125), (0.005, 0.006, 0.125)], [], [(0, 1, 3, 2), (2, 3, 7, 6), (6, 7, 5, 4), (4, 5, 1, 0), (2, 6, 4, 0), (7, 3, 1, 5)])
_uv = me_cube_024.uv_layers.new(name='UVMap')
_uv.uv.foreach_set('vector', [0.375, 0.0, 0.625, 0.0, 0.625, 0.25, 0.375, 0.25, 0.375, 0.25, 0.625, 0.25, 0.625, 0.5, 0.375, 0.5, 0.375, 0.5, 0.625, 0.5, 0.625, 0.75, 0.375, 0.75, 0.375, 0.75, 0.625, 0.75, 0.625, 1.0, 0.375, 1.0, 0.125, 0.5, 0.375, 0.5, 0.375, 0.75, 0.125, 0.75, 0.625, 0.5, 0.875, 0.5, 0.875, 0.75, 0.625, 0.75])
me_cube_024.materials.append(mat_dark_seam)
me_cube_024.update()
me_cube_025 = bpy.data.meshes.new('Cube.025')
me_cube_025.from_pydata([(-0.35, -0.007, -0.0225), (-0.35, -0.007, 0.0225), (-0.35, 0.007, -0.0225), (-0.35, 0.007, 0.0225), (0.35, -0.007, -0.0225), (0.35, -0.007, 0.0225), (0.35, 0.007, -0.0225), (0.35, 0.007, 0.0225)], [], [(0, 1, 3, 2), (2, 3, 7, 6), (6, 7, 5, 4), (4, 5, 1, 0), (2, 6, 4, 0), (7, 3, 1, 5)])
_uv = me_cube_025.uv_layers.new(name='UVMap')
_uv.uv.foreach_set('vector', [0.375, 0.0, 0.625, 0.0, 0.625, 0.25, 0.375, 0.25, 0.375, 0.25, 0.625, 0.25, 0.625, 0.5, 0.375, 0.5, 0.375, 0.5, 0.625, 0.5, 0.625, 0.75, 0.375, 0.75, 0.375, 0.75, 0.625, 0.75, 0.625, 1.0, 0.375, 1.0, 0.125, 0.5, 0.375, 0.5, 0.375, 0.75, 0.125, 0.75, 0.625, 0.5, 0.875, 0.5, 0.875, 0.75, 0.625, 0.75])
me_cube_025.materials.append(mat_gate_iron)
me_cube_025.update()
me_cube_026 = bpy.data.meshes.new('Cube.026')
me_cube_026.from_pydata([(-0.014, -0.006, -0.014), (-0.014, -0.006, 0.014), (-0.014, 0.006, -0.014), (-0.014, 0.006, 0.014), (0.014, -0.006, -0.014), (0.014, -0.006, 0.014), (0.014, 0.006, -0.014), (0.014, 0.006, 0.014)], [], [(0, 1, 3, 2), (2, 3, 7, 6), (6, 7, 5, 4), (4, 5, 1, 0), (2, 6, 4, 0), (7, 3, 1, 5)])
_uv = me_cube_026.uv_layers.new(name='UVMap')
_uv.uv.foreach_set('vector', [0.375, 0.0, 0.625, 0.0, 0.625, 0.25, 0.375, 0.25, 0.375, 0.25, 0.625, 0.25, 0.625, 0.5, 0.375, 0.5, 0.375, 0.5, 0.625, 0.5, 0.625, 0.75, 0.375, 0.75, 0.375, 0.75, 0.625, 0.75, 0.625, 1.0, 0.375, 1.0, 0.125, 0.5, 0.375, 0.5, 0.375, 0.75, 0.125, 0.75, 0.625, 0.5, 0.875, 0.5, 0.875, 0.75, 0.625, 0.75])
me_cube_026.materials.append(mat_gate_iron)
me_cube_026.update()
me_cube_027 = bpy.data.meshes.new('Cube.027')
me_cube_027.from_pydata([(-0.014, -0.006, -0.014), (-0.014, -0.006, 0.014), (-0.014, 0.006, -0.014), (-0.014, 0.006, 0.014), (0.014, -0.006, -0.014), (0.014, -0.006, 0.014), (0.014, 0.006, -0.014), (0.014, 0.006, 0.014)], [], [(0, 1, 3, 2), (2, 3, 7, 6), (6, 7, 5, 4), (4, 5, 1, 0), (2, 6, 4, 0), (7, 3, 1, 5)])
_uv = me_cube_027.uv_layers.new(name='UVMap')
_uv.uv.foreach_set('vector', [0.375, 0.0, 0.625, 0.0, 0.625, 0.25, 0.375, 0.25, 0.375, 0.25, 0.625, 0.25, 0.625, 0.5, 0.375, 0.5, 0.375, 0.5, 0.625, 0.5, 0.625, 0.75, 0.375, 0.75, 0.375, 0.75, 0.625, 0.75, 0.625, 1.0, 0.375, 1.0, 0.125, 0.5, 0.375, 0.5, 0.375, 0.75, 0.125, 0.75, 0.625, 0.5, 0.875, 0.5, 0.875, 0.75, 0.625, 0.75])
me_cube_027.materials.append(mat_gate_iron)
me_cube_027.update()
me_cube_028 = bpy.data.meshes.new('Cube.028')
me_cube_028.from_pydata([(-0.014, -0.006, -0.014), (-0.014, -0.006, 0.014), (-0.014, 0.006, -0.014), (-0.014, 0.006, 0.014), (0.014, -0.006, -0.014), (0.014, -0.006, 0.014), (0.014, 0.006, -0.014), (0.014, 0.006, 0.014)], [], [(0, 1, 3, 2), (2, 3, 7, 6), (6, 7, 5, 4), (4, 5, 1, 0), (2, 6, 4, 0), (7, 3, 1, 5)])
_uv = me_cube_028.uv_layers.new(name='UVMap')
_uv.uv.foreach_set('vector', [0.375, 0.0, 0.625, 0.0, 0.625, 0.25, 0.375, 0.25, 0.375, 0.25, 0.625, 0.25, 0.625, 0.5, 0.375, 0.5, 0.375, 0.5, 0.625, 0.5, 0.625, 0.75, 0.375, 0.75, 0.375, 0.75, 0.625, 0.75, 0.625, 1.0, 0.375, 1.0, 0.125, 0.5, 0.375, 0.5, 0.375, 0.75, 0.125, 0.75, 0.625, 0.5, 0.875, 0.5, 0.875, 0.75, 0.625, 0.75])
me_cube_028.materials.append(mat_gate_iron)
me_cube_028.update()
me_cube_029 = bpy.data.meshes.new('Cube.029')
me_cube_029.from_pydata([(-0.014, -0.006, -0.014), (-0.014, -0.006, 0.014), (-0.014, 0.006, -0.014), (-0.014, 0.006, 0.014), (0.014, -0.006, -0.014), (0.014, -0.006, 0.014), (0.014, 0.006, -0.014), (0.014, 0.006, 0.014)], [], [(0, 1, 3, 2), (2, 3, 7, 6), (6, 7, 5, 4), (4, 5, 1, 0), (2, 6, 4, 0), (7, 3, 1, 5)])
_uv = me_cube_029.uv_layers.new(name='UVMap')
_uv.uv.foreach_set('vector', [0.375, 0.0, 0.625, 0.0, 0.625, 0.25, 0.375, 0.25, 0.375, 0.25, 0.625, 0.25, 0.625, 0.5, 0.375, 0.5, 0.375, 0.5, 0.625, 0.5, 0.625, 0.75, 0.375, 0.75, 0.375, 0.75, 0.625, 0.75, 0.625, 1.0, 0.375, 1.0, 0.125, 0.5, 0.375, 0.5, 0.375, 0.75, 0.125, 0.75, 0.625, 0.5, 0.875, 0.5, 0.875, 0.75, 0.625, 0.75])
me_cube_029.materials.append(mat_gate_iron)
me_cube_029.update()
me_cube_030 = bpy.data.meshes.new('Cube.030')
me_cube_030.from_pydata([(-0.35, -0.007, -0.0225), (-0.35, -0.007, 0.0225), (-0.35, 0.007, -0.0225), (-0.35, 0.007, 0.0225), (0.35, -0.007, -0.0225), (0.35, -0.007, 0.0225), (0.35, 0.007, -0.0225), (0.35, 0.007, 0.0225)], [], [(0, 1, 3, 2), (2, 3, 7, 6), (6, 7, 5, 4), (4, 5, 1, 0), (2, 6, 4, 0), (7, 3, 1, 5)])
_uv = me_cube_030.uv_layers.new(name='UVMap')
_uv.uv.foreach_set('vector', [0.375, 0.0, 0.625, 0.0, 0.625, 0.25, 0.375, 0.25, 0.375, 0.25, 0.625, 0.25, 0.625, 0.5, 0.375, 0.5, 0.375, 0.5, 0.625, 0.5, 0.625, 0.75, 0.375, 0.75, 0.375, 0.75, 0.625, 0.75, 0.625, 1.0, 0.375, 1.0, 0.125, 0.5, 0.375, 0.5, 0.375, 0.75, 0.125, 0.75, 0.625, 0.5, 0.875, 0.5, 0.875, 0.75, 0.625, 0.75])
me_cube_030.materials.append(mat_gate_iron)
me_cube_030.update()
me_cube_031 = bpy.data.meshes.new('Cube.031')
me_cube_031.from_pydata([(-0.014, -0.006, -0.014), (-0.014, -0.006, 0.014), (-0.014, 0.006, -0.014), (-0.014, 0.006, 0.014), (0.014, -0.006, -0.014), (0.014, -0.006, 0.014), (0.014, 0.006, -0.014), (0.014, 0.006, 0.014)], [], [(0, 1, 3, 2), (2, 3, 7, 6), (6, 7, 5, 4), (4, 5, 1, 0), (2, 6, 4, 0), (7, 3, 1, 5)])
_uv = me_cube_031.uv_layers.new(name='UVMap')
_uv.uv.foreach_set('vector', [0.375, 0.0, 0.625, 0.0, 0.625, 0.25, 0.375, 0.25, 0.375, 0.25, 0.625, 0.25, 0.625, 0.5, 0.375, 0.5, 0.375, 0.5, 0.625, 0.5, 0.625, 0.75, 0.375, 0.75, 0.375, 0.75, 0.625, 0.75, 0.625, 1.0, 0.375, 1.0, 0.125, 0.5, 0.375, 0.5, 0.375, 0.75, 0.125, 0.75, 0.625, 0.5, 0.875, 0.5, 0.875, 0.75, 0.625, 0.75])
me_cube_031.materials.append(mat_gate_iron)
me_cube_031.update()
me_cube_032 = bpy.data.meshes.new('Cube.032')
me_cube_032.from_pydata([(-0.014, -0.006, -0.014), (-0.014, -0.006, 0.014), (-0.014, 0.006, -0.014), (-0.014, 0.006, 0.014), (0.014, -0.006, -0.014), (0.014, -0.006, 0.014), (0.014, 0.006, -0.014), (0.014, 0.006, 0.014)], [], [(0, 1, 3, 2), (2, 3, 7, 6), (6, 7, 5, 4), (4, 5, 1, 0), (2, 6, 4, 0), (7, 3, 1, 5)])
_uv = me_cube_032.uv_layers.new(name='UVMap')
_uv.uv.foreach_set('vector', [0.375, 0.0, 0.625, 0.0, 0.625, 0.25, 0.375, 0.25, 0.375, 0.25, 0.625, 0.25, 0.625, 0.5, 0.375, 0.5, 0.375, 0.5, 0.625, 0.5, 0.625, 0.75, 0.375, 0.75, 0.375, 0.75, 0.625, 0.75, 0.625, 1.0, 0.375, 1.0, 0.125, 0.5, 0.375, 0.5, 0.375, 0.75, 0.125, 0.75, 0.625, 0.5, 0.875, 0.5, 0.875, 0.75, 0.625, 0.75])
me_cube_032.materials.append(mat_gate_iron)
me_cube_032.update()
me_cube_033 = bpy.data.meshes.new('Cube.033')
me_cube_033.from_pydata([(-0.014, -0.006, -0.014), (-0.014, -0.006, 0.014), (-0.014, 0.006, -0.014), (-0.014, 0.006, 0.014), (0.014, -0.006, -0.014), (0.014, -0.006, 0.014), (0.014, 0.006, -0.014), (0.014, 0.006, 0.014)], [], [(0, 1, 3, 2), (2, 3, 7, 6), (6, 7, 5, 4), (4, 5, 1, 0), (2, 6, 4, 0), (7, 3, 1, 5)])
_uv = me_cube_033.uv_layers.new(name='UVMap')
_uv.uv.foreach_set('vector', [0.375, 0.0, 0.625, 0.0, 0.625, 0.25, 0.375, 0.25, 0.375, 0.25, 0.625, 0.25, 0.625, 0.5, 0.375, 0.5, 0.375, 0.5, 0.625, 0.5, 0.625, 0.75, 0.375, 0.75, 0.375, 0.75, 0.625, 0.75, 0.625, 1.0, 0.375, 1.0, 0.125, 0.5, 0.375, 0.5, 0.375, 0.75, 0.125, 0.75, 0.625, 0.5, 0.875, 0.5, 0.875, 0.75, 0.625, 0.75])
me_cube_033.materials.append(mat_gate_iron)
me_cube_033.update()
me_cube_034 = bpy.data.meshes.new('Cube.034')
me_cube_034.from_pydata([(-0.014, -0.006, -0.014), (-0.014, -0.006, 0.014), (-0.014, 0.006, -0.014), (-0.014, 0.006, 0.014), (0.014, -0.006, -0.014), (0.014, -0.006, 0.014), (0.014, 0.006, -0.014), (0.014, 0.006, 0.014)], [], [(0, 1, 3, 2), (2, 3, 7, 6), (6, 7, 5, 4), (4, 5, 1, 0), (2, 6, 4, 0), (7, 3, 1, 5)])
_uv = me_cube_034.uv_layers.new(name='UVMap')
_uv.uv.foreach_set('vector', [0.375, 0.0, 0.625, 0.0, 0.625, 0.25, 0.375, 0.25, 0.375, 0.25, 0.625, 0.25, 0.625, 0.5, 0.375, 0.5, 0.375, 0.5, 0.625, 0.5, 0.625, 0.75, 0.375, 0.75, 0.375, 0.75, 0.625, 0.75, 0.625, 1.0, 0.375, 1.0, 0.125, 0.5, 0.375, 0.5, 0.375, 0.75, 0.125, 0.75, 0.625, 0.5, 0.875, 0.5, 0.875, 0.75, 0.625, 0.75])
me_cube_034.materials.append(mat_gate_iron)
me_cube_034.update()

# ---- objects
ob_sun = bpy.data.objects.new('Sun', light_sun)
ob_area = bpy.data.objects.new('Area', light_area)
ob_area_001 = bpy.data.objects.new('Area.001', light_area_001)
ob_camera = bpy.data.objects.new('Camera', cam_camera)
ob_plinth = bpy.data.objects.new('plinth', me_cube)
ob_base_cap = bpy.data.objects.new('base cap', me_cube_001)
ob_shaft = bpy.data.objects.new('shaft', me_cube_002)
ob_overhang_platform = bpy.data.objects.new('overhang platform', me_cube_003)
ob_courtyard_floor = bpy.data.objects.new('courtyard floor', me_cube_004)
ob_grout_ns = bpy.data.objects.new('grout ns', me_cube_005)
ob_grout_ew = bpy.data.objects.new('grout ew', me_cube_006)
ob_grout_ns_001 = bpy.data.objects.new('grout ns.001', me_cube_007)
ob_grout_ew_001 = bpy.data.objects.new('grout ew.001', me_cube_008)
ob_grout_ns_002 = bpy.data.objects.new('grout ns.002', me_cube_009)
ob_grout_ew_002 = bpy.data.objects.new('grout ew.002', me_cube_010)
ob_corner_block = bpy.data.objects.new('corner block', me_cube_011)
ob_corner_block_001 = bpy.data.objects.new('corner block.001', me_cube_012)
ob_corner_block_002 = bpy.data.objects.new('corner block.002', me_cube_013)
ob_corner_block_003 = bpy.data.objects.new('corner block.003', me_cube_014)
ob_rear_wall = bpy.data.objects.new('rear wall', me_cube_015)
ob_left_wall = bpy.data.objects.new('left wall', me_cube_016)
ob_right_wall = bpy.data.objects.new('right wall', me_cube_017)
ob_gate_recess = bpy.data.objects.new('gate recess', me_cube_018)
ob_gate_planks = bpy.data.objects.new('gate planks', me_cube_019)
ob_plank_gap = bpy.data.objects.new('plank gap', me_cube_020)
ob_plank_gap_001 = bpy.data.objects.new('plank gap.001', me_cube_021)
ob_plank_gap_002 = bpy.data.objects.new('plank gap.002', me_cube_022)
ob_plank_gap_003 = bpy.data.objects.new('plank gap.003', me_cube_023)
ob_plank_gap_004 = bpy.data.objects.new('plank gap.004', me_cube_024)
ob_iron_band = bpy.data.objects.new('iron band', me_cube_025)
ob_stud = bpy.data.objects.new('stud', me_cube_026)
ob_stud_001 = bpy.data.objects.new('stud.001', me_cube_027)
ob_stud_002 = bpy.data.objects.new('stud.002', me_cube_028)
ob_stud_003 = bpy.data.objects.new('stud.003', me_cube_029)
ob_iron_band_001 = bpy.data.objects.new('iron band.001', me_cube_030)
ob_stud_004 = bpy.data.objects.new('stud.004', me_cube_031)
ob_stud_005 = bpy.data.objects.new('stud.005', me_cube_032)
ob_stud_006 = bpy.data.objects.new('stud.006', me_cube_033)
ob_stud_007 = bpy.data.objects.new('stud.007', me_cube_034)
ob_rook = bpy.data.objects.new('rook', None)

# ---- transforms, parenting, visibility, modifiers, constraints
ob_sun.location = (-3.0, -4.0, 8.0)
ob_sun.rotation_euler = (0.8727, 0.0, -0.6632)
ob_area.location = (3.5, -3.0, 3.0)
ob_area_001.location = (-2.0, 4.0, 4.5)
ob_camera.location = (3.6, -3.6, 3.1)
ob_camera.rotation_euler = (1.171, -9.52e-08, 0.7854)
ob_plinth.parent = ob_rook
ob_plinth.location = (0.0, 0.0, 0.12)
_m = ob_plinth.modifiers.new('bevel', 'BEVEL')
_m.width = 0.04
_m.width_pct = 0.04
_m.segments = 2
_m.harden_normals = True
_m = ob_plinth.modifiers.new('wn', 'WEIGHTED_NORMAL')
ob_base_cap.parent = ob_rook
ob_base_cap.location = (0.0, 0.0, 0.32)
_m = ob_base_cap.modifiers.new('bevel', 'BEVEL')
_m.width = 0.045
_m.width_pct = 0.045
_m.segments = 2
_m.harden_normals = True
_m = ob_base_cap.modifiers.new('wn', 'WEIGHTED_NORMAL')
ob_shaft.parent = ob_rook
ob_shaft.location = (0.0, 0.0, 0.97)
_m = ob_shaft.modifiers.new('bevel', 'BEVEL')
_m.width = 0.022
_m.width_pct = 0.022
_m.segments = 2
_m.harden_normals = True
_m = ob_shaft.modifiers.new('wn', 'WEIGHTED_NORMAL')
ob_overhang_platform.parent = ob_rook
ob_overhang_platform.location = (0.0, 0.0, 1.64)
_m = ob_overhang_platform.modifiers.new('bevel', 'BEVEL')
_m.width = 0.03
_m.width_pct = 0.03
_m.segments = 2
_m.harden_normals = True
_m = ob_overhang_platform.modifiers.new('wn', 'WEIGHTED_NORMAL')
ob_courtyard_floor.parent = ob_rook
ob_courtyard_floor.location = (0.0, 0.0, 1.77)
_m = ob_courtyard_floor.modifiers.new('bevel', 'BEVEL')
_m.width = 0.008
_m.width_pct = 0.008
_m.segments = 2
_m.harden_normals = True
_m = ob_courtyard_floor.modifiers.new('wn', 'WEIGHTED_NORMAL')
ob_grout_ns.parent = ob_rook
ob_grout_ns.location = (-0.25, 0.0, 1.79)
_m = ob_grout_ns.modifiers.new('bevel', 'BEVEL')
_m.width = 0.001
_m.width_pct = 0.001
_m.segments = 2
_m.harden_normals = True
_m = ob_grout_ns.modifiers.new('wn', 'WEIGHTED_NORMAL')
ob_grout_ew.parent = ob_rook
ob_grout_ew.location = (0.0, -0.25, 1.79)
_m = ob_grout_ew.modifiers.new('bevel', 'BEVEL')
_m.width = 0.001
_m.width_pct = 0.001
_m.segments = 2
_m.harden_normals = True
_m = ob_grout_ew.modifiers.new('wn', 'WEIGHTED_NORMAL')
ob_grout_ns_001.parent = ob_rook
ob_grout_ns_001.location = (0.0, 0.0, 1.79)
_m = ob_grout_ns_001.modifiers.new('bevel', 'BEVEL')
_m.width = 0.001
_m.width_pct = 0.001
_m.segments = 2
_m.harden_normals = True
_m = ob_grout_ns_001.modifiers.new('wn', 'WEIGHTED_NORMAL')
ob_grout_ew_001.parent = ob_rook
ob_grout_ew_001.location = (0.0, 0.0, 1.79)
_m = ob_grout_ew_001.modifiers.new('bevel', 'BEVEL')
_m.width = 0.001
_m.width_pct = 0.001
_m.segments = 2
_m.harden_normals = True
_m = ob_grout_ew_001.modifiers.new('wn', 'WEIGHTED_NORMAL')
ob_grout_ns_002.parent = ob_rook
ob_grout_ns_002.location = (0.25, 0.0, 1.79)
_m = ob_grout_ns_002.modifiers.new('bevel', 'BEVEL')
_m.width = 0.001
_m.width_pct = 0.001
_m.segments = 2
_m.harden_normals = True
_m = ob_grout_ns_002.modifiers.new('wn', 'WEIGHTED_NORMAL')
ob_grout_ew_002.parent = ob_rook
ob_grout_ew_002.location = (0.0, 0.25, 1.79)
_m = ob_grout_ew_002.modifiers.new('bevel', 'BEVEL')
_m.width = 0.001
_m.width_pct = 0.001
_m.segments = 2
_m.harden_normals = True
_m = ob_grout_ew_002.modifiers.new('wn', 'WEIGHTED_NORMAL')
ob_corner_block.parent = ob_rook
ob_corner_block.location = (-0.47, -0.47, 1.98)
_m = ob_corner_block.modifiers.new('bevel', 'BEVEL')
_m.width = 0.022
_m.width_pct = 0.022
_m.segments = 2
_m.harden_normals = True
_m = ob_corner_block.modifiers.new('wn', 'WEIGHTED_NORMAL')
ob_corner_block_001.parent = ob_rook
ob_corner_block_001.location = (-0.47, 0.47, 1.98)
_m = ob_corner_block_001.modifiers.new('bevel', 'BEVEL')
_m.width = 0.022
_m.width_pct = 0.022
_m.segments = 2
_m.harden_normals = True
_m = ob_corner_block_001.modifiers.new('wn', 'WEIGHTED_NORMAL')
ob_corner_block_002.parent = ob_rook
ob_corner_block_002.location = (0.47, -0.47, 1.98)
_m = ob_corner_block_002.modifiers.new('bevel', 'BEVEL')
_m.width = 0.022
_m.width_pct = 0.022
_m.segments = 2
_m.harden_normals = True
_m = ob_corner_block_002.modifiers.new('wn', 'WEIGHTED_NORMAL')
ob_corner_block_003.parent = ob_rook
ob_corner_block_003.location = (0.47, 0.47, 1.98)
_m = ob_corner_block_003.modifiers.new('bevel', 'BEVEL')
_m.width = 0.022
_m.width_pct = 0.022
_m.segments = 2
_m.harden_normals = True
_m = ob_corner_block_003.modifiers.new('wn', 'WEIGHTED_NORMAL')
ob_rear_wall.parent = ob_rook
ob_rear_wall.location = (0.0, 0.47, 1.89)
_m = ob_rear_wall.modifiers.new('bevel', 'BEVEL')
_m.width = 0.02
_m.width_pct = 0.02
_m.segments = 2
_m.harden_normals = True
_m = ob_rear_wall.modifiers.new('wn', 'WEIGHTED_NORMAL')
ob_left_wall.parent = ob_rook
ob_left_wall.location = (-0.47, 0.0, 1.89)
_m = ob_left_wall.modifiers.new('bevel', 'BEVEL')
_m.width = 0.02
_m.width_pct = 0.02
_m.segments = 2
_m.harden_normals = True
_m = ob_left_wall.modifiers.new('wn', 'WEIGHTED_NORMAL')
ob_right_wall.parent = ob_rook
ob_right_wall.location = (0.47, 0.0, 1.89)
_m = ob_right_wall.modifiers.new('bevel', 'BEVEL')
_m.width = 0.02
_m.width_pct = 0.02
_m.segments = 2
_m.harden_normals = True
_m = ob_right_wall.modifiers.new('wn', 'WEIGHTED_NORMAL')
ob_gate_recess.parent = ob_rook
ob_gate_recess.location = (0.0, -0.45, 1.89)
_m = ob_gate_recess.modifiers.new('bevel', 'BEVEL')
_m.width = 0.004
_m.width_pct = 0.004
_m.segments = 2
_m.harden_normals = True
_m = ob_gate_recess.modifiers.new('wn', 'WEIGHTED_NORMAL')
ob_gate_planks.parent = ob_rook
ob_gate_planks.location = (0.0, -0.49, 1.89)
_m = ob_gate_planks.modifiers.new('bevel', 'BEVEL')
_m.width = 0.005
_m.width_pct = 0.005
_m.segments = 2
_m.harden_normals = True
_m = ob_gate_planks.modifiers.new('wn', 'WEIGHTED_NORMAL')
ob_plank_gap.parent = ob_rook
ob_plank_gap.location = (-0.288, -0.52, 1.89)
_m = ob_plank_gap.modifiers.new('bevel', 'BEVEL')
_m.width = 0.001
_m.width_pct = 0.001
_m.segments = 2
_m.harden_normals = True
_m = ob_plank_gap.modifiers.new('wn', 'WEIGHTED_NORMAL')
ob_plank_gap_001.parent = ob_rook
ob_plank_gap_001.location = (-0.144, -0.52, 1.89)
_m = ob_plank_gap_001.modifiers.new('bevel', 'BEVEL')
_m.width = 0.001
_m.width_pct = 0.001
_m.segments = 2
_m.harden_normals = True
_m = ob_plank_gap_001.modifiers.new('wn', 'WEIGHTED_NORMAL')
ob_plank_gap_002.parent = ob_rook
ob_plank_gap_002.location = (0.0, -0.52, 1.89)
_m = ob_plank_gap_002.modifiers.new('bevel', 'BEVEL')
_m.width = 0.001
_m.width_pct = 0.001
_m.segments = 2
_m.harden_normals = True
_m = ob_plank_gap_002.modifiers.new('wn', 'WEIGHTED_NORMAL')
ob_plank_gap_003.parent = ob_rook
ob_plank_gap_003.location = (0.144, -0.52, 1.89)
_m = ob_plank_gap_003.modifiers.new('bevel', 'BEVEL')
_m.width = 0.001
_m.width_pct = 0.001
_m.segments = 2
_m.harden_normals = True
_m = ob_plank_gap_003.modifiers.new('wn', 'WEIGHTED_NORMAL')
ob_plank_gap_004.parent = ob_rook
ob_plank_gap_004.location = (0.288, -0.52, 1.89)
_m = ob_plank_gap_004.modifiers.new('bevel', 'BEVEL')
_m.width = 0.001
_m.width_pct = 0.001
_m.segments = 2
_m.harden_normals = True
_m = ob_plank_gap_004.modifiers.new('wn', 'WEIGHTED_NORMAL')
ob_iron_band.parent = ob_rook
ob_iron_band.location = (0.0, -0.525, 1.785)
_m = ob_iron_band.modifiers.new('bevel', 'BEVEL')
_m.width = 0.002
_m.width_pct = 0.002
_m.segments = 2
_m.harden_normals = True
_m = ob_iron_band.modifiers.new('wn', 'WEIGHTED_NORMAL')
ob_stud.parent = ob_rook
ob_stud.location = (-0.18, -0.533, 1.785)
_m = ob_stud.modifiers.new('bevel', 'BEVEL')
_m.width = 0.004
_m.width_pct = 0.004
_m.segments = 2
_m.harden_normals = True
_m = ob_stud.modifiers.new('wn', 'WEIGHTED_NORMAL')
ob_stud_001.parent = ob_rook
ob_stud_001.location = (-0.06, -0.533, 1.785)
_m = ob_stud_001.modifiers.new('bevel', 'BEVEL')
_m.width = 0.004
_m.width_pct = 0.004
_m.segments = 2
_m.harden_normals = True
_m = ob_stud_001.modifiers.new('wn', 'WEIGHTED_NORMAL')
ob_stud_002.parent = ob_rook
ob_stud_002.location = (0.06, -0.533, 1.785)
_m = ob_stud_002.modifiers.new('bevel', 'BEVEL')
_m.width = 0.004
_m.width_pct = 0.004
_m.segments = 2
_m.harden_normals = True
_m = ob_stud_002.modifiers.new('wn', 'WEIGHTED_NORMAL')
ob_stud_003.parent = ob_rook
ob_stud_003.location = (0.18, -0.533, 1.785)
_m = ob_stud_003.modifiers.new('bevel', 'BEVEL')
_m.width = 0.004
_m.width_pct = 0.004
_m.segments = 2
_m.harden_normals = True
_m = ob_stud_003.modifiers.new('wn', 'WEIGHTED_NORMAL')
ob_iron_band_001.parent = ob_rook
ob_iron_band_001.location = (0.0, -0.525, 1.995)
_m = ob_iron_band_001.modifiers.new('bevel', 'BEVEL')
_m.width = 0.002
_m.width_pct = 0.002
_m.segments = 2
_m.harden_normals = True
_m = ob_iron_band_001.modifiers.new('wn', 'WEIGHTED_NORMAL')
ob_stud_004.parent = ob_rook
ob_stud_004.location = (-0.18, -0.533, 1.995)
_m = ob_stud_004.modifiers.new('bevel', 'BEVEL')
_m.width = 0.004
_m.width_pct = 0.004
_m.segments = 2
_m.harden_normals = True
_m = ob_stud_004.modifiers.new('wn', 'WEIGHTED_NORMAL')
ob_stud_005.parent = ob_rook
ob_stud_005.location = (-0.06, -0.533, 1.995)
_m = ob_stud_005.modifiers.new('bevel', 'BEVEL')
_m.width = 0.004
_m.width_pct = 0.004
_m.segments = 2
_m.harden_normals = True
_m = ob_stud_005.modifiers.new('wn', 'WEIGHTED_NORMAL')
ob_stud_006.parent = ob_rook
ob_stud_006.location = (0.06, -0.533, 1.995)
_m = ob_stud_006.modifiers.new('bevel', 'BEVEL')
_m.width = 0.004
_m.width_pct = 0.004
_m.segments = 2
_m.harden_normals = True
_m = ob_stud_006.modifiers.new('wn', 'WEIGHTED_NORMAL')
ob_stud_007.parent = ob_rook
ob_stud_007.location = (0.18, -0.533, 1.995)
_m = ob_stud_007.modifiers.new('bevel', 'BEVEL')
_m.width = 0.004
_m.width_pct = 0.004
_m.segments = 2
_m.harden_normals = True
_m = ob_stud_007.modifiers.new('wn', 'WEIGHTED_NORMAL')
ob_rook.location = (0.0, 0.0, 0.0)

# ---- collection membership
col_collection.objects.link(ob_sun)
col_collection.objects.link(ob_area)
col_collection.objects.link(ob_area_001)
col_collection.objects.link(ob_camera)
col_collection.objects.link(ob_plinth)
col_collection.objects.link(ob_base_cap)
col_collection.objects.link(ob_shaft)
col_collection.objects.link(ob_overhang_platform)
col_collection.objects.link(ob_courtyard_floor)
col_collection.objects.link(ob_grout_ns)
col_collection.objects.link(ob_grout_ew)
col_collection.objects.link(ob_grout_ns_001)
col_collection.objects.link(ob_grout_ew_001)
col_collection.objects.link(ob_grout_ns_002)
col_collection.objects.link(ob_grout_ew_002)
col_collection.objects.link(ob_corner_block)
col_collection.objects.link(ob_corner_block_001)
col_collection.objects.link(ob_corner_block_002)
col_collection.objects.link(ob_corner_block_003)
col_collection.objects.link(ob_rear_wall)
col_collection.objects.link(ob_left_wall)
col_collection.objects.link(ob_right_wall)
col_collection.objects.link(ob_gate_recess)
col_collection.objects.link(ob_gate_planks)
col_collection.objects.link(ob_plank_gap)
col_collection.objects.link(ob_plank_gap_001)
col_collection.objects.link(ob_plank_gap_002)
col_collection.objects.link(ob_plank_gap_003)
col_collection.objects.link(ob_plank_gap_004)
col_collection.objects.link(ob_iron_band)
col_collection.objects.link(ob_stud)
col_collection.objects.link(ob_stud_001)
col_collection.objects.link(ob_stud_002)
col_collection.objects.link(ob_stud_003)
col_collection.objects.link(ob_iron_band_001)
col_collection.objects.link(ob_stud_004)
col_collection.objects.link(ob_stud_005)
col_collection.objects.link(ob_stud_006)
col_collection.objects.link(ob_stud_007)
col_collection.objects.link(ob_rook)

# ---- scene / render settings (as saved in the file)
scene.camera = ob_camera
scene.frame_start = 1; scene.frame_end = 250; scene.frame_set(1)
scene.render.engine = 'BLENDER_EEVEE_NEXT'
scene.render.resolution_x = 768
scene.render.resolution_y = 768
scene.render.film_transparent = True
scene.render.bake_bias = 0.0
scene.render.bake_samples = 0
scene.cycles.sampling_pattern = 'TABULATED_SOBOL'
scene.eevee.use_volume_custom_range = False
scene.view_settings.view_transform = 'Standard'
bpy.context.view_layer.update()
